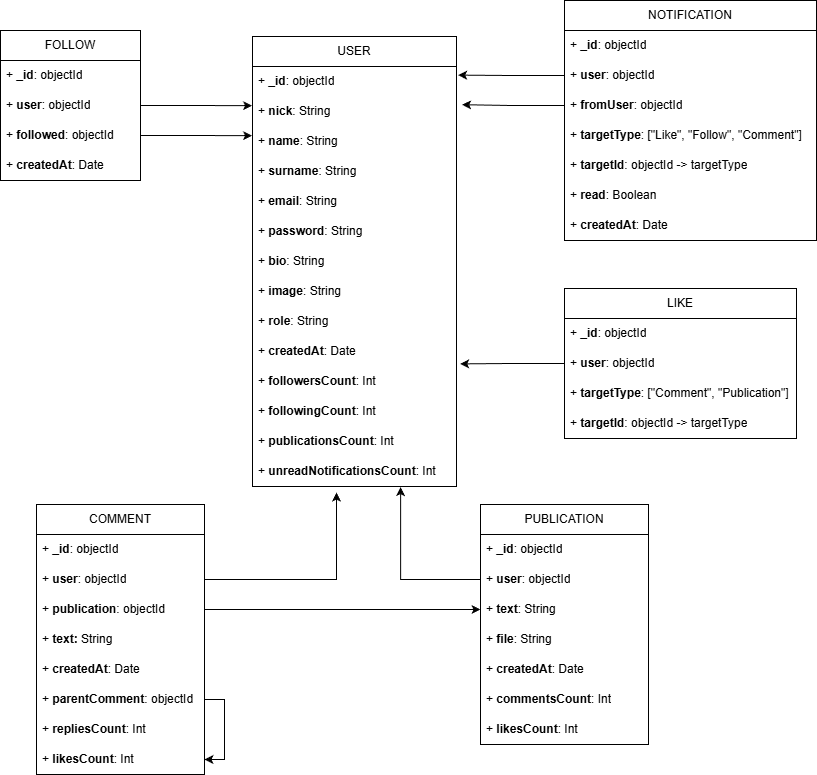

The diagram above was exported from draw.io. Its source (the exported page's mxGraphModel, read from the mxfile embedded in the PNG):
<mxGraphModel dx="1554" dy="884" grid="0" gridSize="12" guides="1" tooltips="1" connect="1" arrows="1" fold="1" page="0" pageScale="1" pageWidth="1169" pageHeight="827" background="#FFFFFF" math="0" shadow="0">
  <root>
    <mxCell id="0" />
    <mxCell id="1" parent="0" />
    <mxCell id="32jebdTnyMFh87OLV5eA-5" parent="1" style="swimlane;fontStyle=0;childLayout=stackLayout;horizontal=1;startSize=30;horizontalStack=0;resizeParent=1;resizeParentMax=0;resizeLast=0;collapsible=1;marginBottom=0;whiteSpace=wrap;html=1;" value="USER" vertex="1">
      <mxGeometry height="450" width="204" x="528" y="204" as="geometry" />
    </mxCell>
    <mxCell id="32jebdTnyMFh87OLV5eA-12" parent="32jebdTnyMFh87OLV5eA-5" style="text;strokeColor=none;fillColor=none;align=left;verticalAlign=middle;spacingLeft=4;spacingRight=4;overflow=hidden;points=[[0,0.5],[1,0.5]];portConstraint=eastwest;rotatable=0;whiteSpace=wrap;html=1;" value="+ &lt;b&gt;_id&lt;/b&gt;: objectId" vertex="1">
      <mxGeometry height="30" width="204" y="30" as="geometry" />
    </mxCell>
    <mxCell id="32jebdTnyMFh87OLV5eA-7" parent="32jebdTnyMFh87OLV5eA-5" style="text;strokeColor=none;fillColor=none;align=left;verticalAlign=middle;spacingLeft=4;spacingRight=4;overflow=hidden;points=[[0,0.5],[1,0.5]];portConstraint=eastwest;rotatable=0;whiteSpace=wrap;html=1;" value="+ &lt;b&gt;nick&lt;/b&gt;: String" vertex="1">
      <mxGeometry height="30" width="204" y="60" as="geometry" />
    </mxCell>
    <mxCell id="32jebdTnyMFh87OLV5eA-6" parent="32jebdTnyMFh87OLV5eA-5" style="text;strokeColor=none;fillColor=none;align=left;verticalAlign=middle;spacingLeft=4;spacingRight=4;overflow=hidden;points=[[0,0.5],[1,0.5]];portConstraint=eastwest;rotatable=0;whiteSpace=wrap;html=1;" value="+ &lt;b&gt;name&lt;/b&gt;: String" vertex="1">
      <mxGeometry height="30" width="204" y="90" as="geometry" />
    </mxCell>
    <mxCell id="J7Kf8YywGzO3ayn8n3Aj-1" parent="32jebdTnyMFh87OLV5eA-5" style="text;strokeColor=none;fillColor=none;align=left;verticalAlign=middle;spacingLeft=4;spacingRight=4;overflow=hidden;points=[[0,0.5],[1,0.5]];portConstraint=eastwest;rotatable=0;whiteSpace=wrap;html=1;" value="+ &lt;b&gt;surname&lt;/b&gt;: String" vertex="1">
      <mxGeometry height="30" width="204" y="120" as="geometry" />
    </mxCell>
    <mxCell id="UQRFAK6nKwTFOqCrHOyu-1" parent="32jebdTnyMFh87OLV5eA-5" style="text;strokeColor=none;fillColor=none;align=left;verticalAlign=middle;spacingLeft=4;spacingRight=4;overflow=hidden;points=[[0,0.5],[1,0.5]];portConstraint=eastwest;rotatable=0;whiteSpace=wrap;html=1;" value="+ &lt;b&gt;email&lt;/b&gt;: String" vertex="1">
      <mxGeometry height="30" width="204" y="150" as="geometry" />
    </mxCell>
    <mxCell id="32jebdTnyMFh87OLV5eA-8" parent="32jebdTnyMFh87OLV5eA-5" style="text;strokeColor=none;fillColor=none;align=left;verticalAlign=middle;spacingLeft=4;spacingRight=4;overflow=hidden;points=[[0,0.5],[1,0.5]];portConstraint=eastwest;rotatable=0;whiteSpace=wrap;html=1;" value="+ &lt;b&gt;password&lt;/b&gt;: String" vertex="1">
      <mxGeometry height="30" width="204" y="180" as="geometry" />
    </mxCell>
    <mxCell id="qyvfRxrz_GWDVtRsshi7-8" parent="32jebdTnyMFh87OLV5eA-5" style="text;strokeColor=none;fillColor=none;align=left;verticalAlign=middle;spacingLeft=4;spacingRight=4;overflow=hidden;points=[[0,0.5],[1,0.5]];portConstraint=eastwest;rotatable=0;whiteSpace=wrap;html=1;" value="+ &lt;b&gt;bio&lt;/b&gt;: String" vertex="1">
      <mxGeometry height="30" width="204" y="210" as="geometry" />
    </mxCell>
    <mxCell id="32jebdTnyMFh87OLV5eA-10" parent="32jebdTnyMFh87OLV5eA-5" style="text;strokeColor=none;fillColor=none;align=left;verticalAlign=middle;spacingLeft=4;spacingRight=4;overflow=hidden;points=[[0,0.5],[1,0.5]];portConstraint=eastwest;rotatable=0;whiteSpace=wrap;html=1;" value="+ &lt;b&gt;image&lt;/b&gt;: String" vertex="1">
      <mxGeometry height="30" width="204" y="240" as="geometry" />
    </mxCell>
    <mxCell id="32jebdTnyMFh87OLV5eA-9" parent="32jebdTnyMFh87OLV5eA-5" style="text;strokeColor=none;fillColor=none;align=left;verticalAlign=middle;spacingLeft=4;spacingRight=4;overflow=hidden;points=[[0,0.5],[1,0.5]];portConstraint=eastwest;rotatable=0;whiteSpace=wrap;html=1;" value="+ &lt;b&gt;role&lt;/b&gt;: String" vertex="1">
      <mxGeometry height="30" width="204" y="270" as="geometry" />
    </mxCell>
    <mxCell id="32jebdTnyMFh87OLV5eA-11" parent="32jebdTnyMFh87OLV5eA-5" style="text;strokeColor=none;fillColor=none;align=left;verticalAlign=middle;spacingLeft=4;spacingRight=4;overflow=hidden;points=[[0,0.5],[1,0.5]];portConstraint=eastwest;rotatable=0;whiteSpace=wrap;html=1;" value="+ &lt;b&gt;createdAt&lt;/b&gt;: Date" vertex="1">
      <mxGeometry height="30" width="204" y="300" as="geometry" />
    </mxCell>
    <mxCell id="AyruUSigTAAFShLo_DrL-3" parent="32jebdTnyMFh87OLV5eA-5" style="text;strokeColor=none;fillColor=none;align=left;verticalAlign=middle;spacingLeft=4;spacingRight=4;overflow=hidden;points=[[0,0.5],[1,0.5]];portConstraint=eastwest;rotatable=0;whiteSpace=wrap;html=1;" value="+ &lt;b&gt;followersCount&lt;/b&gt;: Int" vertex="1">
      <mxGeometry height="30" width="204" y="330" as="geometry" />
    </mxCell>
    <mxCell id="AyruUSigTAAFShLo_DrL-4" parent="32jebdTnyMFh87OLV5eA-5" style="text;strokeColor=none;fillColor=none;align=left;verticalAlign=middle;spacingLeft=4;spacingRight=4;overflow=hidden;points=[[0,0.5],[1,0.5]];portConstraint=eastwest;rotatable=0;whiteSpace=wrap;html=1;" value="+ &lt;b&gt;followingCount&lt;/b&gt;: Int" vertex="1">
      <mxGeometry height="30" width="204" y="360" as="geometry" />
    </mxCell>
    <mxCell id="AyruUSigTAAFShLo_DrL-5" parent="32jebdTnyMFh87OLV5eA-5" style="text;strokeColor=none;fillColor=none;align=left;verticalAlign=middle;spacingLeft=4;spacingRight=4;overflow=hidden;points=[[0,0.5],[1,0.5]];portConstraint=eastwest;rotatable=0;whiteSpace=wrap;html=1;" value="+ &lt;b&gt;publicationsCount&lt;/b&gt;: Int" vertex="1">
      <mxGeometry height="30" width="204" y="390" as="geometry" />
    </mxCell>
    <mxCell id="8rVB808VxXfVtPKHuR6f-1" parent="32jebdTnyMFh87OLV5eA-5" style="text;strokeColor=none;fillColor=none;align=left;verticalAlign=middle;spacingLeft=4;spacingRight=4;overflow=hidden;points=[[0,0.5],[1,0.5]];portConstraint=eastwest;rotatable=0;whiteSpace=wrap;html=1;" value="+ &lt;b&gt;unreadNotificationsCount&lt;/b&gt;: Int" vertex="1">
      <mxGeometry height="30" width="204" y="420" as="geometry" />
    </mxCell>
    <mxCell id="32jebdTnyMFh87OLV5eA-13" parent="1" style="swimlane;fontStyle=0;childLayout=stackLayout;horizontal=1;startSize=30;horizontalStack=0;resizeParent=1;resizeParentMax=0;resizeLast=0;collapsible=1;marginBottom=0;whiteSpace=wrap;html=1;" value="PUBLICATION" vertex="1">
      <mxGeometry height="240" width="168" x="756" y="672" as="geometry" />
    </mxCell>
    <mxCell id="32jebdTnyMFh87OLV5eA-14" parent="32jebdTnyMFh87OLV5eA-13" style="text;strokeColor=none;fillColor=none;align=left;verticalAlign=middle;spacingLeft=4;spacingRight=4;overflow=hidden;points=[[0,0.5],[1,0.5]];portConstraint=eastwest;rotatable=0;whiteSpace=wrap;html=1;" value="+ &lt;b&gt;_id&lt;/b&gt;: objectId" vertex="1">
      <mxGeometry height="30" width="168" y="30" as="geometry" />
    </mxCell>
    <mxCell id="32jebdTnyMFh87OLV5eA-18" parent="32jebdTnyMFh87OLV5eA-13" style="text;strokeColor=none;fillColor=none;align=left;verticalAlign=middle;spacingLeft=4;spacingRight=4;overflow=hidden;points=[[0,0.5],[1,0.5]];portConstraint=eastwest;rotatable=0;whiteSpace=wrap;html=1;" value="+ &lt;b&gt;user&lt;/b&gt;: objectId" vertex="1">
      <mxGeometry height="30" width="168" y="60" as="geometry" />
    </mxCell>
    <mxCell id="32jebdTnyMFh87OLV5eA-15" parent="32jebdTnyMFh87OLV5eA-13" style="text;strokeColor=none;fillColor=none;align=left;verticalAlign=middle;spacingLeft=4;spacingRight=4;overflow=hidden;points=[[0,0.5],[1,0.5]];portConstraint=eastwest;rotatable=0;whiteSpace=wrap;html=1;" value="+ &lt;b&gt;text&lt;/b&gt;: String" vertex="1">
      <mxGeometry height="30" width="168" y="90" as="geometry" />
    </mxCell>
    <mxCell id="32jebdTnyMFh87OLV5eA-16" parent="32jebdTnyMFh87OLV5eA-13" style="text;strokeColor=none;fillColor=none;align=left;verticalAlign=middle;spacingLeft=4;spacingRight=4;overflow=hidden;points=[[0,0.5],[1,0.5]];portConstraint=eastwest;rotatable=0;whiteSpace=wrap;html=1;" value="+ &lt;b&gt;file&lt;/b&gt;: String" vertex="1">
      <mxGeometry height="30" width="168" y="120" as="geometry" />
    </mxCell>
    <mxCell id="32jebdTnyMFh87OLV5eA-17" parent="32jebdTnyMFh87OLV5eA-13" style="text;strokeColor=none;fillColor=none;align=left;verticalAlign=middle;spacingLeft=4;spacingRight=4;overflow=hidden;points=[[0,0.5],[1,0.5]];portConstraint=eastwest;rotatable=0;whiteSpace=wrap;html=1;" value="+ &lt;b&gt;createdAt&lt;/b&gt;: Date" vertex="1">
      <mxGeometry height="30" width="168" y="150" as="geometry" />
    </mxCell>
    <mxCell id="BSbQGDuT2IxslbPIr0Fe-21" parent="32jebdTnyMFh87OLV5eA-13" style="text;strokeColor=none;fillColor=none;align=left;verticalAlign=middle;spacingLeft=4;spacingRight=4;overflow=hidden;points=[[0,0.5],[1,0.5]];portConstraint=eastwest;rotatable=0;whiteSpace=wrap;html=1;" value="+ &lt;b&gt;commentsCount&lt;/b&gt;: Int" vertex="1">
      <mxGeometry height="30" width="168" y="180" as="geometry" />
    </mxCell>
    <mxCell id="BSbQGDuT2IxslbPIr0Fe-22" parent="32jebdTnyMFh87OLV5eA-13" style="text;strokeColor=none;fillColor=none;align=left;verticalAlign=middle;spacingLeft=4;spacingRight=4;overflow=hidden;points=[[0,0.5],[1,0.5]];portConstraint=eastwest;rotatable=0;whiteSpace=wrap;html=1;" value="+ &lt;b&gt;likesCount&lt;/b&gt;: Int" vertex="1">
      <mxGeometry height="30" width="168" y="210" as="geometry" />
    </mxCell>
    <mxCell id="32jebdTnyMFh87OLV5eA-22" parent="1" style="swimlane;fontStyle=0;childLayout=stackLayout;horizontal=1;startSize=30;horizontalStack=0;resizeParent=1;resizeParentMax=0;resizeLast=0;collapsible=1;marginBottom=0;whiteSpace=wrap;html=1;" value="FOLLOW" vertex="1">
      <mxGeometry height="150" width="140" x="276" y="198" as="geometry" />
    </mxCell>
    <mxCell id="32jebdTnyMFh87OLV5eA-23" parent="32jebdTnyMFh87OLV5eA-22" style="text;strokeColor=none;fillColor=none;align=left;verticalAlign=middle;spacingLeft=4;spacingRight=4;overflow=hidden;points=[[0,0.5],[1,0.5]];portConstraint=eastwest;rotatable=0;whiteSpace=wrap;html=1;" value="+ &lt;b&gt;_id&lt;/b&gt;: objectId" vertex="1">
      <mxGeometry height="30" width="140" y="30" as="geometry" />
    </mxCell>
    <mxCell id="32jebdTnyMFh87OLV5eA-24" parent="32jebdTnyMFh87OLV5eA-22" style="text;strokeColor=none;fillColor=none;align=left;verticalAlign=middle;spacingLeft=4;spacingRight=4;overflow=hidden;points=[[0,0.5],[1,0.5]];portConstraint=eastwest;rotatable=0;whiteSpace=wrap;html=1;" value="+ &lt;b&gt;user&lt;/b&gt;: objectId" vertex="1">
      <mxGeometry height="30" width="140" y="60" as="geometry" />
    </mxCell>
    <mxCell id="32jebdTnyMFh87OLV5eA-25" parent="32jebdTnyMFh87OLV5eA-22" style="text;strokeColor=none;fillColor=none;align=left;verticalAlign=middle;spacingLeft=4;spacingRight=4;overflow=hidden;points=[[0,0.5],[1,0.5]];portConstraint=eastwest;rotatable=0;whiteSpace=wrap;html=1;" value="+ &lt;b&gt;followed&lt;/b&gt;: objectId" vertex="1">
      <mxGeometry height="30" width="140" y="90" as="geometry" />
    </mxCell>
    <mxCell id="32jebdTnyMFh87OLV5eA-26" parent="32jebdTnyMFh87OLV5eA-22" style="text;strokeColor=none;fillColor=none;align=left;verticalAlign=middle;spacingLeft=4;spacingRight=4;overflow=hidden;points=[[0,0.5],[1,0.5]];portConstraint=eastwest;rotatable=0;whiteSpace=wrap;html=1;" value="+ &lt;b&gt;createdAt&lt;/b&gt;: Date" vertex="1">
      <mxGeometry height="30" width="140" y="120" as="geometry" />
    </mxCell>
    <mxCell id="qyvfRxrz_GWDVtRsshi7-1" parent="1" style="swimlane;fontStyle=0;childLayout=stackLayout;horizontal=1;startSize=30;horizontalStack=0;resizeParent=1;resizeParentMax=0;resizeLast=0;collapsible=1;marginBottom=0;whiteSpace=wrap;html=1;" value="LIKE" vertex="1">
      <mxGeometry height="150" width="232" x="840" y="456" as="geometry" />
    </mxCell>
    <mxCell id="qyvfRxrz_GWDVtRsshi7-2" parent="qyvfRxrz_GWDVtRsshi7-1" style="text;strokeColor=none;fillColor=none;align=left;verticalAlign=middle;spacingLeft=4;spacingRight=4;overflow=hidden;points=[[0,0.5],[1,0.5]];portConstraint=eastwest;rotatable=0;whiteSpace=wrap;html=1;" value="+ &lt;b&gt;_id&lt;/b&gt;: objectId" vertex="1">
      <mxGeometry height="30" width="232" y="30" as="geometry" />
    </mxCell>
    <mxCell id="qyvfRxrz_GWDVtRsshi7-9" parent="qyvfRxrz_GWDVtRsshi7-1" style="text;strokeColor=none;fillColor=none;align=left;verticalAlign=middle;spacingLeft=4;spacingRight=4;overflow=hidden;points=[[0,0.5],[1,0.5]];portConstraint=eastwest;rotatable=0;whiteSpace=wrap;html=1;" value="+ &lt;b&gt;user&lt;/b&gt;: objectId" vertex="1">
      <mxGeometry height="30" width="232" y="60" as="geometry" />
    </mxCell>
    <mxCell id="qyvfRxrz_GWDVtRsshi7-26" parent="qyvfRxrz_GWDVtRsshi7-1" style="text;strokeColor=none;fillColor=none;align=left;verticalAlign=middle;spacingLeft=4;spacingRight=4;overflow=hidden;points=[[0,0.5],[1,0.5]];portConstraint=eastwest;rotatable=0;whiteSpace=wrap;html=1;" value="+ &lt;b&gt;targetType&lt;/b&gt;: [&quot;Comment&quot;, &quot;Publication&quot;]" vertex="1">
      <mxGeometry height="30" width="232" y="90" as="geometry" />
    </mxCell>
    <mxCell id="qyvfRxrz_GWDVtRsshi7-27" parent="qyvfRxrz_GWDVtRsshi7-1" style="text;strokeColor=none;fillColor=none;align=left;verticalAlign=middle;spacingLeft=4;spacingRight=4;overflow=hidden;points=[[0,0.5],[1,0.5]];portConstraint=eastwest;rotatable=0;whiteSpace=wrap;html=1;" value="+&lt;b&gt; targetId&lt;/b&gt;: objectId -&amp;gt; targetType" vertex="1">
      <mxGeometry height="30" width="232" y="120" as="geometry" />
    </mxCell>
    <mxCell id="qyvfRxrz_GWDVtRsshi7-12" edge="1" parent="1" style="edgeStyle=orthogonalEdgeStyle;rounded=0;orthogonalLoop=1;jettySize=auto;html=1;exitX=1;exitY=0.5;exitDx=0;exitDy=0;entryX=1;entryY=0.5;entryDx=0;entryDy=0;" target="32jebdTnyMFh87OLV5eA-17">
      <mxGeometry relative="1" as="geometry" />
    </mxCell>
    <mxCell id="qyvfRxrz_GWDVtRsshi7-14" parent="1" style="swimlane;fontStyle=0;childLayout=stackLayout;horizontal=1;startSize=30;horizontalStack=0;resizeParent=1;resizeParentMax=0;resizeLast=0;collapsible=1;marginBottom=0;whiteSpace=wrap;html=1;" value="COMMENT" vertex="1">
      <mxGeometry height="270" width="168" x="312" y="672" as="geometry" />
    </mxCell>
    <mxCell id="qyvfRxrz_GWDVtRsshi7-15" parent="qyvfRxrz_GWDVtRsshi7-14" style="text;strokeColor=none;fillColor=none;align=left;verticalAlign=middle;spacingLeft=4;spacingRight=4;overflow=hidden;points=[[0,0.5],[1,0.5]];portConstraint=eastwest;rotatable=0;whiteSpace=wrap;html=1;" value="+ &lt;b&gt;_id&lt;/b&gt;: objectId" vertex="1">
      <mxGeometry height="30" width="168" y="30" as="geometry" />
    </mxCell>
    <mxCell id="BXOrGW07ThkOx-4XOi1c-22" edge="1" parent="qyvfRxrz_GWDVtRsshi7-14" source="qyvfRxrz_GWDVtRsshi7-16" style="edgeStyle=orthogonalEdgeStyle;rounded=0;orthogonalLoop=1;jettySize=auto;html=1;">
      <mxGeometry relative="1" as="geometry">
        <mxPoint x="300" y="-12" as="targetPoint" />
      </mxGeometry>
    </mxCell>
    <mxCell id="qyvfRxrz_GWDVtRsshi7-16" parent="qyvfRxrz_GWDVtRsshi7-14" style="text;strokeColor=none;fillColor=none;align=left;verticalAlign=middle;spacingLeft=4;spacingRight=4;overflow=hidden;points=[[0,0.5],[1,0.5]];portConstraint=eastwest;rotatable=0;whiteSpace=wrap;html=1;" value="+&lt;b&gt; user&lt;/b&gt;: objectId" vertex="1">
      <mxGeometry height="30" width="168" y="60" as="geometry" />
    </mxCell>
    <mxCell id="qyvfRxrz_GWDVtRsshi7-17" parent="qyvfRxrz_GWDVtRsshi7-14" style="text;strokeColor=none;fillColor=none;align=left;verticalAlign=middle;spacingLeft=4;spacingRight=4;overflow=hidden;points=[[0,0.5],[1,0.5]];portConstraint=eastwest;rotatable=0;whiteSpace=wrap;html=1;" value="+ &lt;b&gt;publication&lt;/b&gt;: objectId&lt;span style=&quot;white-space: pre;&quot;&gt;&#09;&lt;/span&gt;" vertex="1">
      <mxGeometry height="30" width="168" y="90" as="geometry" />
    </mxCell>
    <mxCell id="qyvfRxrz_GWDVtRsshi7-18" parent="qyvfRxrz_GWDVtRsshi7-14" style="text;strokeColor=none;fillColor=none;align=left;verticalAlign=middle;spacingLeft=4;spacingRight=4;overflow=hidden;points=[[0,0.5],[1,0.5]];portConstraint=eastwest;rotatable=0;whiteSpace=wrap;html=1;" value="+ &lt;b&gt;text: &lt;/b&gt;String" vertex="1">
      <mxGeometry height="30" width="168" y="120" as="geometry" />
    </mxCell>
    <mxCell id="qyvfRxrz_GWDVtRsshi7-19" parent="qyvfRxrz_GWDVtRsshi7-14" style="text;strokeColor=none;fillColor=none;align=left;verticalAlign=middle;spacingLeft=4;spacingRight=4;overflow=hidden;points=[[0,0.5],[1,0.5]];portConstraint=eastwest;rotatable=0;whiteSpace=wrap;html=1;" value="+ &lt;b&gt;createdAt&lt;/b&gt;: Date" vertex="1">
      <mxGeometry height="30" width="168" y="150" as="geometry" />
    </mxCell>
    <mxCell id="BXOrGW07ThkOx-4XOi1c-30" edge="1" parent="qyvfRxrz_GWDVtRsshi7-14" source="qyvfRxrz_GWDVtRsshi7-23" style="edgeStyle=orthogonalEdgeStyle;rounded=0;orthogonalLoop=1;jettySize=auto;html=1;exitX=1;exitY=0.5;exitDx=0;exitDy=0;entryX=1;entryY=0.5;entryDx=0;entryDy=0;" target="BSbQGDuT2IxslbPIr0Fe-24">
      <mxGeometry relative="1" as="geometry" />
    </mxCell>
    <mxCell id="qyvfRxrz_GWDVtRsshi7-23" parent="qyvfRxrz_GWDVtRsshi7-14" style="text;strokeColor=none;fillColor=none;align=left;verticalAlign=middle;spacingLeft=4;spacingRight=4;overflow=hidden;points=[[0,0.5],[1,0.5]];portConstraint=eastwest;rotatable=0;whiteSpace=wrap;html=1;" value="+ &lt;b&gt;parentComment&lt;/b&gt;: objectId" vertex="1">
      <mxGeometry height="30" width="168" y="180" as="geometry" />
    </mxCell>
    <mxCell id="BSbQGDuT2IxslbPIr0Fe-23" parent="qyvfRxrz_GWDVtRsshi7-14" style="text;strokeColor=none;fillColor=none;align=left;verticalAlign=middle;spacingLeft=4;spacingRight=4;overflow=hidden;points=[[0,0.5],[1,0.5]];portConstraint=eastwest;rotatable=0;whiteSpace=wrap;html=1;" value="+ &lt;b&gt;repliesCount&lt;/b&gt;: Int" vertex="1">
      <mxGeometry height="30" width="168" y="210" as="geometry" />
    </mxCell>
    <mxCell id="BSbQGDuT2IxslbPIr0Fe-24" parent="qyvfRxrz_GWDVtRsshi7-14" style="text;strokeColor=none;fillColor=none;align=left;verticalAlign=middle;spacingLeft=4;spacingRight=4;overflow=hidden;points=[[0,0.5],[1,0.5]];portConstraint=eastwest;rotatable=0;whiteSpace=wrap;html=1;" value="+ &lt;b&gt;likesCount&lt;/b&gt;: Int" vertex="1">
      <mxGeometry height="30" width="168" y="240" as="geometry" />
    </mxCell>
    <mxCell id="BSbQGDuT2IxslbPIr0Fe-1" parent="1" style="swimlane;fontStyle=0;childLayout=stackLayout;horizontal=1;startSize=30;horizontalStack=0;resizeParent=1;resizeParentMax=0;resizeLast=0;collapsible=1;marginBottom=0;whiteSpace=wrap;html=1;" value="NOTIFICATION" vertex="1">
      <mxGeometry height="240" width="252" x="840" y="168" as="geometry" />
    </mxCell>
    <mxCell id="BSbQGDuT2IxslbPIr0Fe-2" parent="BSbQGDuT2IxslbPIr0Fe-1" style="text;strokeColor=none;fillColor=none;align=left;verticalAlign=middle;spacingLeft=4;spacingRight=4;overflow=hidden;points=[[0,0.5],[1,0.5]];portConstraint=eastwest;rotatable=0;whiteSpace=wrap;html=1;" value="+ &lt;b&gt;_id&lt;/b&gt;: objectId" vertex="1">
      <mxGeometry height="30" width="252" y="30" as="geometry" />
    </mxCell>
    <mxCell id="BSbQGDuT2IxslbPIr0Fe-3" parent="BSbQGDuT2IxslbPIr0Fe-1" style="text;strokeColor=none;fillColor=none;align=left;verticalAlign=middle;spacingLeft=4;spacingRight=4;overflow=hidden;points=[[0,0.5],[1,0.5]];portConstraint=eastwest;rotatable=0;whiteSpace=wrap;html=1;" value="+ &lt;b&gt;user&lt;/b&gt;: objectId" vertex="1">
      <mxGeometry height="30" width="252" y="60" as="geometry" />
    </mxCell>
    <mxCell id="BSbQGDuT2IxslbPIr0Fe-4" parent="BSbQGDuT2IxslbPIr0Fe-1" style="text;strokeColor=none;fillColor=none;align=left;verticalAlign=middle;spacingLeft=4;spacingRight=4;overflow=hidden;points=[[0,0.5],[1,0.5]];portConstraint=eastwest;rotatable=0;whiteSpace=wrap;html=1;" value="+ &lt;b&gt;fromUser&lt;/b&gt;: objectId" vertex="1">
      <mxGeometry height="30" width="252" y="90" as="geometry" />
    </mxCell>
    <mxCell id="BSbQGDuT2IxslbPIr0Fe-5" parent="BSbQGDuT2IxslbPIr0Fe-1" style="text;strokeColor=none;fillColor=none;align=left;verticalAlign=middle;spacingLeft=4;spacingRight=4;overflow=hidden;points=[[0,0.5],[1,0.5]];portConstraint=eastwest;rotatable=0;whiteSpace=wrap;html=1;" value="+ &lt;b&gt;targetType&lt;/b&gt;: [&quot;Like&quot;, &quot;Follow&quot;, &quot;Comment&quot;]" vertex="1">
      <mxGeometry height="30" width="252" y="120" as="geometry" />
    </mxCell>
    <mxCell id="BSbQGDuT2IxslbPIr0Fe-6" parent="BSbQGDuT2IxslbPIr0Fe-1" style="text;strokeColor=none;fillColor=none;align=left;verticalAlign=middle;spacingLeft=4;spacingRight=4;overflow=hidden;points=[[0,0.5],[1,0.5]];portConstraint=eastwest;rotatable=0;whiteSpace=wrap;html=1;" value="+ &lt;b&gt;targetId&lt;/b&gt;: objectId -&amp;gt; targetType" vertex="1">
      <mxGeometry height="30" width="252" y="150" as="geometry" />
    </mxCell>
    <mxCell id="BSbQGDuT2IxslbPIr0Fe-7" parent="BSbQGDuT2IxslbPIr0Fe-1" style="text;strokeColor=none;fillColor=none;align=left;verticalAlign=middle;spacingLeft=4;spacingRight=4;overflow=hidden;points=[[0,0.5],[1,0.5]];portConstraint=eastwest;rotatable=0;whiteSpace=wrap;html=1;" value="+ &lt;b&gt;read&lt;/b&gt;: Boolean" vertex="1">
      <mxGeometry height="30" width="252" y="180" as="geometry" />
    </mxCell>
    <mxCell id="BSbQGDuT2IxslbPIr0Fe-8" parent="BSbQGDuT2IxslbPIr0Fe-1" style="text;strokeColor=none;fillColor=none;align=left;verticalAlign=middle;spacingLeft=4;spacingRight=4;overflow=hidden;points=[[0,0.5],[1,0.5]];portConstraint=eastwest;rotatable=0;whiteSpace=wrap;html=1;" value="+ &lt;b&gt;createdAt&lt;/b&gt;: Date" vertex="1">
      <mxGeometry height="30" width="252" y="210" as="geometry" />
    </mxCell>
    <mxCell id="BXOrGW07ThkOx-4XOi1c-18" edge="1" parent="1" source="32jebdTnyMFh87OLV5eA-25" style="edgeStyle=orthogonalEdgeStyle;rounded=0;orthogonalLoop=1;jettySize=auto;html=1;entryX=-0.002;entryY=0.306;entryDx=0;entryDy=0;entryPerimeter=0;" target="32jebdTnyMFh87OLV5eA-6">
      <mxGeometry relative="1" as="geometry" />
    </mxCell>
    <mxCell id="BXOrGW07ThkOx-4XOi1c-19" edge="1" parent="1" source="32jebdTnyMFh87OLV5eA-24" style="edgeStyle=orthogonalEdgeStyle;rounded=0;orthogonalLoop=1;jettySize=auto;html=1;exitX=1;exitY=0.5;exitDx=0;exitDy=0;entryX=-0.002;entryY=0.306;entryDx=0;entryDy=0;entryPerimeter=0;" target="32jebdTnyMFh87OLV5eA-7">
      <mxGeometry relative="1" as="geometry" />
    </mxCell>
    <mxCell id="BXOrGW07ThkOx-4XOi1c-21" edge="1" parent="1" source="32jebdTnyMFh87OLV5eA-18" style="edgeStyle=orthogonalEdgeStyle;rounded=0;orthogonalLoop=1;jettySize=auto;html=1;exitX=0;exitY=0.5;exitDx=0;exitDy=0;entryX=0.726;entryY=1.02;entryDx=0;entryDy=0;entryPerimeter=0;" target="8rVB808VxXfVtPKHuR6f-1">
      <mxGeometry relative="1" as="geometry" />
    </mxCell>
    <mxCell id="BXOrGW07ThkOx-4XOi1c-23" edge="1" parent="1" source="qyvfRxrz_GWDVtRsshi7-17" style="edgeStyle=orthogonalEdgeStyle;rounded=0;orthogonalLoop=1;jettySize=auto;html=1;entryX=0;entryY=0.5;entryDx=0;entryDy=0;" target="32jebdTnyMFh87OLV5eA-15">
      <mxGeometry relative="1" as="geometry" />
    </mxCell>
    <mxCell id="BXOrGW07ThkOx-4XOi1c-25" edge="1" parent="1" source="qyvfRxrz_GWDVtRsshi7-9" style="edgeStyle=orthogonalEdgeStyle;rounded=0;orthogonalLoop=1;jettySize=auto;html=1;entryX=1.018;entryY=0.913;entryDx=0;entryDy=0;entryPerimeter=0;" target="32jebdTnyMFh87OLV5eA-11">
      <mxGeometry relative="1" as="geometry" />
    </mxCell>
    <mxCell id="BXOrGW07ThkOx-4XOi1c-28" edge="1" parent="1" source="BSbQGDuT2IxslbPIr0Fe-3" style="edgeStyle=orthogonalEdgeStyle;rounded=0;orthogonalLoop=1;jettySize=auto;html=1;exitX=0;exitY=0.5;exitDx=0;exitDy=0;entryX=1.008;entryY=0.287;entryDx=0;entryDy=0;entryPerimeter=0;" target="32jebdTnyMFh87OLV5eA-12">
      <mxGeometry relative="1" as="geometry" />
    </mxCell>
    <mxCell id="BXOrGW07ThkOx-4XOi1c-29" edge="1" parent="1" source="BSbQGDuT2IxslbPIr0Fe-4" style="edgeStyle=orthogonalEdgeStyle;rounded=0;orthogonalLoop=1;jettySize=auto;html=1;entryX=1.028;entryY=0.273;entryDx=0;entryDy=0;entryPerimeter=0;" target="32jebdTnyMFh87OLV5eA-7">
      <mxGeometry relative="1" as="geometry" />
    </mxCell>
  </root>
</mxGraphModel>